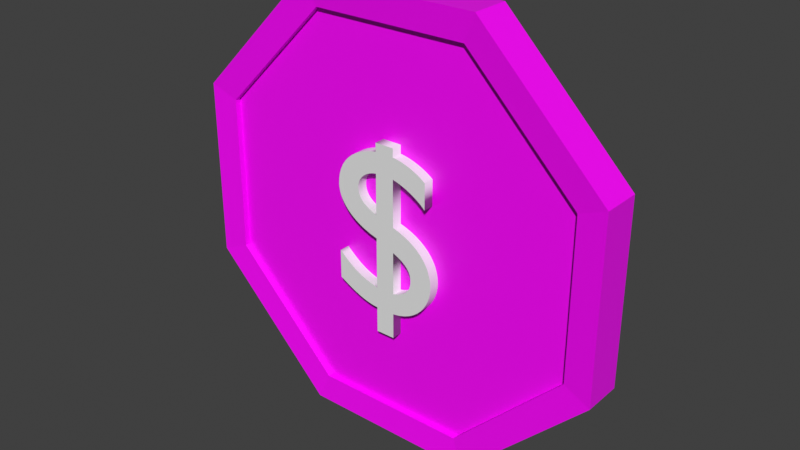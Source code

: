 # Source: Coin.blend  (saved by Blender 3.3.6; exported with 4.5.12 LTS)
import bpy
from mathutils import Matrix  # noqa: F401  (used for matrix-valued properties, if any)

bpy.ops.wm.read_factory_settings(use_empty=True)
scene = bpy.context.scene
scene.name = 'Scene'

# ---- collections
col_collection = bpy.data.collections.new('Collection'); scene.collection.children.link(col_collection)

# ---- images (referenced by path relative to the original .blend; pixels are not part of the script)
import os
ASSET_DIR = os.environ.get("B2B_ASSET_DIR", "")  # directory of the original .blend (textures are referenced by path, not embedded)
HERE = os.path.dirname(os.path.abspath(__file__))  # packed textures are extracted next to this script under _unpacked/

def load_image(name, relpath, width, height, colorspace="sRGB"):
    """Load a texture the original file referenced (path relative to the .blend, or extracted next to this script)."""
    p = next((c for c in (os.path.join(HERE, relpath), os.path.join(ASSET_DIR, relpath)) if relpath and os.path.exists(c)), "")
    if p:
        img = bpy.data.images.load(p, check_existing=True)
        img.name = name
    else:  # same state as the original file: an image datablock whose file is absent (Cycles renders it pink)
        img = bpy.data.images.new(name, width, height)
        img.source = "FILE"
        img.filepath = "//" + (relpath or name)
    img.colorspace_settings.name = colorspace
    return img
img_imphenziapalette01_256_gradient_png = load_image('ImphenziaPalette01-256-Gradient.png', 'ImphenziaPalette01-256-Gradient.png', 1024, 1024, 'sRGB')

# ---- materials (node trees are filled in below, after node groups)
mat_material = bpy.data.materials.new('Material')
mat_material.alpha_threshold = 0.0
mat_material.use_transparent_shadow = False
mat_material.line_color = (0.0, 0.0, 0.0, 1.0)

# ---- material node trees
mat_material.use_nodes = True; mat_material.node_tree.nodes.clear()
_N = mat_material.node_tree.nodes; _L = mat_material.node_tree.links
n0 = _N.new('ShaderNodeOutputMaterial'); n0.name = 'Material Output'; n0.location = (300, 300)
n1 = _N.new('ShaderNodeBsdfPrincipled'); n1.name = 'Principled BSDF'; n1.location = (10, 300)
n1.distribution = 'GGX'
n1.subsurface_method = 'BURLEY'
n1.inputs[2].default_value = 0.4
n1.inputs[3].default_value = 1.45
n1.inputs[27].default_value = (0.0, 0.0, 0.0, 1.0)
n1.inputs[28].default_value = 1.0
n2 = _N.new('ShaderNodeTexImage'); n2.name = 'Image Texture'; n2.location = (-322, 176)
n2.image = img_imphenziapalette01_256_gradient_png
n2.interpolation = 'Closest'
_L.new(n1.outputs[0], n0.inputs[0])
_L.new(n2.outputs[0], n1.inputs[0])
n0.is_active_output = True

# ---- world
world_world = bpy.data.worlds.new('World'); scene.world = world_world
world_world.use_nodes = True; world_world.node_tree.nodes.clear()
_N = world_world.node_tree.nodes; _L = world_world.node_tree.links
n0 = _N.new('ShaderNodeOutputWorld'); n0.name = 'World Output'; n0.location = (300, 300)
n1 = _N.new('ShaderNodeBackground'); n1.name = 'Background'; n1.location = (10, 300)
n1.inputs[0].default_value = (0.05088, 0.05088, 0.05088, 1.0)
_L.new(n1.outputs[0], n0.inputs[0])
n0.is_active_output = True
world_world.color = (0.05088, 0.05088, 0.05088)
world_world.use_sun_shadow = False
world_world.sun_shadow_jitter_overblur = 0.0

# ---- meshes
me_cube = bpy.data.meshes.new('Cube')
me_cube.from_pydata([(-0.3827, 0.08327, 0.9239), (-0.3827, -0.08327, 0.9239), (0.3827, 0.08327, 0.9239), (0.3827, -0.08327, 0.9239), (0.9239, 0.08327, 0.3827), (0.9239, -0.08327, 0.3827), (0.9239, 0.08327, -0.3827), (0.9239, -0.08327, -0.3827), (0.3827, 0.08327, -0.9239), (0.3827, -0.08327, -0.9239), (-0.3827, 0.08327, -0.9239), (-0.3827, -0.08327, -0.9239), (-0.9239, 0.08327, -0.3827), (-0.9239, -0.08327, -0.3827), (-0.9239, 0.08327, 0.3827), (-0.9239, -0.08327, 0.3827), (-0.3344, 0.07276, 0.8072), (0.3344, 0.07276, 0.8072), (0.3344, -0.07276, 0.8072), (-0.3344, -0.07276, 0.8072), (0.8072, 0.07276, 0.3344), (0.8072, -0.07276, 0.3344), (0.8072, 0.07276, -0.3344), (0.8072, -0.07276, -0.3344), (0.3344, 0.07276, -0.8072), (0.3344, -0.07276, -0.8072), (-0.3344, 0.07276, -0.8072), (-0.3344, -0.07276, -0.8072), (-0.8072, 0.07276, -0.3344), (-0.8072, -0.07276, -0.3344), (-0.8072, 0.07276, 0.3344), (-0.8072, -0.07276, 0.3344), (-0.3344, 0.04764, 0.8072), (0.3344, 0.04764, 0.8072), (0.3344, -0.04764, 0.8072), (-0.3344, -0.04764, 0.8072), (0.8072, 0.04764, 0.3344), (0.8072, -0.04764, 0.3344), (0.8072, 0.04764, -0.3344), (0.8072, -0.04764, -0.3344), (0.3344, 0.04764, -0.8072), (0.3344, -0.04764, -0.8072), (-0.3344, 0.04764, -0.8072), (-0.3344, -0.04764, -0.8072), (-0.8072, 0.04764, -0.3344), (-0.8072, -0.04764, -0.3344), (-0.8072, 0.04764, 0.3344), (-0.8072, -0.04764, 0.3344)], [], [(0, 1, 3, 2), (2, 3, 5, 4), (4, 5, 7, 6), (6, 7, 9, 8), (8, 9, 11, 10), (10, 11, 13, 12), (2, 4, 20, 17), (12, 13, 15, 14), (14, 15, 1, 0), (9, 7, 23, 25), (26, 28, 44, 42), (17, 20, 36, 33), (12, 14, 30, 28), (5, 3, 18, 21), (15, 13, 29, 31), (8, 10, 26, 24), (11, 9, 25, 27), (4, 6, 22, 20), (14, 0, 16, 30), (0, 2, 17, 16), (7, 5, 21, 23), (1, 15, 31, 19), (3, 1, 19, 18), (10, 12, 28, 26), (13, 11, 27, 29), (6, 8, 24, 22), (34, 35, 47, 45, 43, 41, 39, 37), (32, 33, 36, 38, 40, 42, 44, 46), (21, 18, 34, 37), (29, 27, 43, 45), (20, 22, 38, 36), (28, 30, 46, 44), (23, 21, 37, 39), (31, 29, 45, 47), (22, 24, 40, 38), (30, 16, 32, 46), (25, 23, 39, 41), (16, 17, 33, 32), (19, 31, 47, 35), (24, 26, 42, 40), (18, 19, 35, 34), (27, 25, 41, 43)])
_uv = me_cube.uv_layers.new(name='UVMap')
_uv.uv.foreach_set('vector', [0.6583, 0.6513, 0.6583, 0.6513, 0.6583, 0.6513, 0.6583, 0.6513, 0.6583, 0.6513, 0.6583, 0.6513, 0.6583, 0.6513, 0.6583, 0.6513, 0.6583, 0.6513, 0.6583, 0.6513, 0.6583, 0.6513, 0.6583, 0.6513, 0.6583, 0.6513, 0.6583, 0.6513, 0.6583, 0.6513, 0.6583, 0.6513, 0.6583, 0.6513, 0.6583, 0.6513, 0.6583, 0.6513, 0.6583, 0.6513, 0.6583, 0.6513, 0.6583, 0.6513, 0.6583, 0.6513, 0.6583, 0.6513, 0.6583, 0.6513, 0.6583, 0.6513, 0.6583, 0.6513, 0.6583, 0.6513, 0.6583, 0.6513, 0.6583, 0.6513, 0.6583, 0.6513, 0.6583, 0.6513, 0.6583, 0.6513, 0.6583, 0.6513, 0.6583, 0.6513, 0.6583, 0.6513, 0.6583, 0.6513, 0.6583, 0.6513, 0.6583, 0.6513, 0.6583, 0.6513, 0.6583, 0.6513, 0.6583, 0.6513, 0.6583, 0.6513, 0.6583, 0.6513, 0.6583, 0.6513, 0.6583, 0.6513, 0.6583, 0.6513, 0.6583, 0.6513, 0.6583, 0.6513, 0.6583, 0.6513, 0.6583, 0.6513, 0.6583, 0.6513, 0.6583, 0.6513, 0.6583, 0.6513, 0.6583, 0.6513, 0.6583, 0.6513, 0.6583, 0.6513, 0.6583, 0.6513, 0.6583, 0.6513, 0.6583, 0.6513, 0.6583, 0.6513, 0.6583, 0.6513, 0.6583, 0.6513, 0.6583, 0.6513, 0.6583, 0.6513, 0.6583, 0.6513, 0.6583, 0.6513, 0.6583, 0.6513, 0.6583, 0.6513, 0.6583, 0.6513, 0.6583, 0.6513, 0.6583, 0.6513, 0.6583, 0.6513, 0.6583, 0.6513, 0.6583, 0.6513, 0.6583, 0.6513, 0.6583, 0.6513, 0.6583, 0.6513, 0.6583, 0.6513, 0.6583, 0.6513, 0.6583, 0.6513, 0.6583, 0.6513, 0.6583, 0.6513, 0.6583, 0.6513, 0.6583, 0.6513, 0.6583, 0.6513, 0.6583, 0.6513, 0.6583, 0.6513, 0.6583, 0.6513, 0.6583, 0.6513, 0.6583, 0.6513, 0.6583, 0.6513, 0.6583, 0.6513, 0.6583, 0.6513, 0.6583, 0.6513, 0.6583, 0.6513, 0.6583, 0.6513, 0.6583, 0.6513, 0.6583, 0.6513, 0.6583, 0.6513, 0.6583, 0.6513, 0.6583, 0.6513, 0.6583, 0.6513, 0.6583, 0.6513, 0.6583, 0.6513, 0.6583, 0.6513, 0.6583, 0.6513, 0.6583, 0.6513, 0.6583, 0.6513, 0.6583, 0.6513, 0.6583, 0.6513, 0.6583, 0.6513, 0.6583, 0.6513, 0.6583, 0.6513, 0.6583, 0.6513, 0.6583, 0.6513, 0.6583, 0.6513, 0.6583, 0.6513, 0.6583, 0.6513, 0.6583, 0.6513, 0.6583, 0.6513, 0.6583, 0.6513, 0.6583, 0.6513, 0.6583, 0.6513, 0.6583, 0.6513, 0.6583, 0.6513, 0.6583, 0.6513, 0.6583, 0.6513, 0.6583, 0.6513, 0.6583, 0.6513, 0.6583, 0.6513, 0.6583, 0.6513, 0.6583, 0.6513, 0.6583, 0.6513, 0.6583, 0.6513, 0.6583, 0.6513, 0.6583, 0.6513, 0.6583, 0.6513, 0.6583, 0.6513, 0.6583, 0.6513, 0.6583, 0.6513, 0.6583, 0.6513, 0.6583, 0.6513, 0.6583, 0.6513, 0.6583, 0.6513, 0.6583, 0.6513, 0.6583, 0.6513, 0.6583, 0.6513, 0.6583, 0.6513, 0.6583, 0.6513, 0.6583, 0.6513, 0.6583, 0.6513, 0.6583, 0.6513, 0.6583, 0.6513, 0.6583, 0.6513, 0.6583, 0.6513, 0.6583, 0.6513, 0.6583, 0.6513, 0.6583, 0.6513, 0.6583, 0.6513, 0.6583, 0.6513, 0.6583, 0.6513, 0.6583, 0.6513, 0.6583, 0.6513, 0.6583, 0.6513, 0.6583, 0.6513, 0.6583, 0.6513, 0.6583, 0.6513, 0.6583, 0.6513, 0.6583, 0.6513, 0.6583, 0.6513, 0.6583, 0.6513, 0.6583, 0.6513, 0.6583, 0.6513, 0.6583, 0.6513, 0.6583, 0.6513])
me_cube.materials.append(mat_material)
me_cube.use_remesh_preserve_volume = False
me_cube.use_remesh_preserve_attributes = False
me_cube.use_mirror_vertex_groups = False
me_cube.update()

# ---- curves / text
txt_text = bpy.data.curves.new('Text', 'FONT')
txt_text.dimensions = '2D'
txt_text.body = '$'
txt_text.extrude = 0.1

# ---- objects
ob_coin = bpy.data.objects.new('Coin', me_cube)
ob_text = bpy.data.objects.new('Text', txt_text)

# ---- transforms, parenting, visibility, modifiers, constraints
ob_coin.location = (0.0, 0.0, 0.0)
ob_coin.lock_rotations_4d = False
ob_coin.empty_display_type = 'ARROWS'
ob_coin.lineart.crease_threshold = 0.0
ob_text.parent = ob_coin
ob_text.location = (-0.2779, 0.007626, -0.3306)
ob_text.rotation_euler = (1.571, -0.0, 0.0)

# ---- collection membership
col_collection.objects.link(ob_coin)
col_collection.objects.link(ob_text)

# ---- scene / render settings (as saved in the file)
scene.frame_start = 1; scene.frame_end = 250; scene.frame_set(1)
scene.render.engine = 'BLENDER_EEVEE_NEXT'
scene.cycles.use_denoising = False
scene.cycles.samples = 128
scene.cycles.sampling_pattern = 'TABULATED_SOBOL'
scene.cycles.use_adaptive_sampling = False
scene.cycles.use_light_tree = False
scene.view_settings.view_transform = 'Standard'
bpy.context.view_layer.update()

# ---- added for rendering (the .blend has no active camera and no usable light): camera, sun
cam_auto = bpy.data.cameras.new('AutoCamera')
cam_auto.lens = 50.0
cam_auto.sensor_width = 36.0
cam_auto.clip_end = 1000.0
ob_auto_camera = bpy.data.objects.new('AutoCamera', cam_auto)
scene.collection.objects.link(ob_auto_camera)
ob_auto_camera.location = (2.42263, -2.90716, 1.93811)
ob_auto_camera.rotation_euler = (1.09748, -7.21219e-08, 0.694738)
scene.camera = ob_auto_camera
light_auto_sun = bpy.data.lights.new('AutoSun', 'SUN')
light_auto_sun.energy = 3.0
light_auto_sun.angle = 0.0523599
ob_auto_sun = bpy.data.objects.new('AutoSun', light_auto_sun)
scene.collection.objects.link(ob_auto_sun)
ob_auto_sun.rotation_euler = (0.872665, 0.174533, 0.523599)
bpy.context.view_layer.update()
